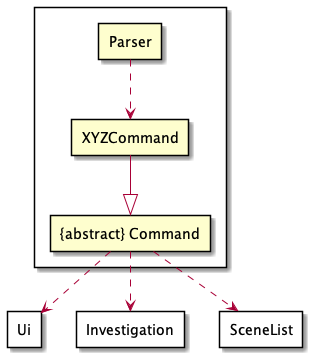

The diagram above was rendered by PlantUML. Its source (embedded in the PNG):
@startuml
skinparam componentStyle rectangle

component  {
[Parser]
[XYZCommand] as xyzCommand
[{abstract} Command] as command
}

component Ui {
}

component Investigation {
}

component SceneList {
}

Parser .down.> xyzCommand
xyzCommand -down-|> command
command ..> Ui
command ..> Investigation
command ..> SceneList

@enduml